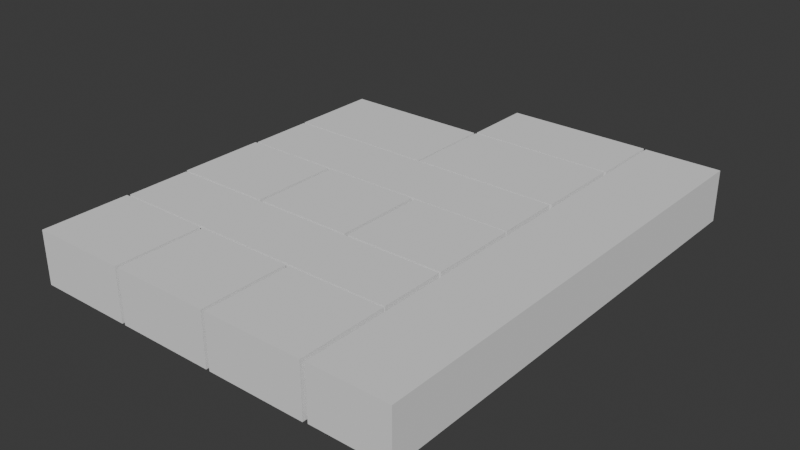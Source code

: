 # Source: hotelplan.blend  (saved by Blender 5.1.30; exported with 4.5.12 LTS)
import bpy
from mathutils import Matrix  # noqa: F401  (used for matrix-valued properties, if any)

bpy.ops.wm.read_factory_settings(use_empty=True)
scene = bpy.context.scene
scene.name = 'Scene'

# ---- collections
col_collection = bpy.data.collections.new('Collection'); scene.collection.children.link(col_collection)

# ---- world
world_world = bpy.data.worlds.new('World'); scene.world = world_world
world_world.use_nodes = True; world_world.node_tree.nodes.clear()
_N = world_world.node_tree.nodes; _L = world_world.node_tree.links
n0 = _N.new('ShaderNodeOutputWorld'); n0.name = 'World Output'; n0.location = (200, 100)
n1 = _N.new('ShaderNodeBackground'); n1.name = 'Background'; n1.location = (-200, 100)
n1.inputs[0].default_value = (0.05088, 0.05088, 0.05088, 1.0)
_L.new(n1.outputs[0], n0.inputs[0])
n0.is_active_output = True
world_world.color = (0.05088, 0.05088, 0.05088)
world_world.sun_shadow_jitter_overblur = 0.0

# ---- meshes
me_cube_001 = bpy.data.meshes.new('Cube.001')
me_cube_001.from_pydata([(-1.0, -1.0, -1.0), (-1.0, -1.0, 1.0), (-1.0, 1.0, -1.0), (-1.0, 1.0, 1.0), (1.0, -1.0, -1.0), (1.0, -1.0, 1.0), (1.0, 1.0, -1.0), (1.0, 1.0, 1.0)], [], [(0, 1, 3, 2), (2, 3, 7, 6), (6, 7, 5, 4), (4, 5, 1, 0), (2, 6, 4, 0), (7, 3, 1, 5)])
_uv = me_cube_001.uv_layers.new(name='UVMap')
_uv.uv.foreach_set('vector', [0.375, 0.0, 0.625, 0.0, 0.625, 0.25, 0.375, 0.25, 0.375, 0.25, 0.625, 0.25, 0.625, 0.5, 0.375, 0.5, 0.375, 0.5, 0.625, 0.5, 0.625, 0.75, 0.375, 0.75, 0.375, 0.75, 0.625, 0.75, 0.625, 1.0, 0.375, 1.0, 0.125, 0.5, 0.375, 0.5, 0.375, 0.75, 0.125, 0.75, 0.625, 0.5, 0.875, 0.5, 0.875, 0.75, 0.625, 0.75])
me_cube_001.update()
me_cube_002 = bpy.data.meshes.new('Cube.002')
me_cube_002.from_pydata([(-1.0, -1.0, -1.0), (-1.0, -1.0, 1.0), (-1.0, 1.0, -1.0), (-1.0, 1.0, 1.0), (1.0, -1.0, -1.0), (1.0, -1.0, 1.0), (1.0, 1.0, -1.0), (1.0, 1.0, 1.0)], [], [(0, 1, 3, 2), (2, 3, 7, 6), (6, 7, 5, 4), (4, 5, 1, 0), (2, 6, 4, 0), (7, 3, 1, 5)])
_uv = me_cube_002.uv_layers.new(name='UVMap')
_uv.uv.foreach_set('vector', [0.375, 0.0, 0.625, 0.0, 0.625, 0.25, 0.375, 0.25, 0.375, 0.25, 0.625, 0.25, 0.625, 0.5, 0.375, 0.5, 0.375, 0.5, 0.625, 0.5, 0.625, 0.75, 0.375, 0.75, 0.375, 0.75, 0.625, 0.75, 0.625, 1.0, 0.375, 1.0, 0.125, 0.5, 0.375, 0.5, 0.375, 0.75, 0.125, 0.75, 0.625, 0.5, 0.875, 0.5, 0.875, 0.75, 0.625, 0.75])
me_cube_002.update()
me_cube_003 = bpy.data.meshes.new('Cube.003')
me_cube_003.from_pydata([(-1.0, -1.0, -1.0), (-1.0, -1.0, 1.0), (-1.0, 1.0, -1.0), (-1.0, 1.0, 1.0), (1.0, -1.0, -1.0), (1.0, -1.0, 1.0), (1.0, 1.0, -1.0), (1.0, 1.0, 1.0)], [], [(0, 1, 3, 2), (2, 3, 7, 6), (6, 7, 5, 4), (4, 5, 1, 0), (2, 6, 4, 0), (7, 3, 1, 5)])
_uv = me_cube_003.uv_layers.new(name='UVMap')
_uv.uv.foreach_set('vector', [0.375, 0.0, 0.625, 0.0, 0.625, 0.25, 0.375, 0.25, 0.375, 0.25, 0.625, 0.25, 0.625, 0.5, 0.375, 0.5, 0.375, 0.5, 0.625, 0.5, 0.625, 0.75, 0.375, 0.75, 0.375, 0.75, 0.625, 0.75, 0.625, 1.0, 0.375, 1.0, 0.125, 0.5, 0.375, 0.5, 0.375, 0.75, 0.125, 0.75, 0.625, 0.5, 0.875, 0.5, 0.875, 0.75, 0.625, 0.75])
me_cube_003.update()
me_cube_004 = bpy.data.meshes.new('Cube.004')
me_cube_004.from_pydata([(-1.0, -1.0, -1.0), (-1.0, -1.0, 1.0), (-1.0, 1.0, -1.0), (-1.0, 1.0, 1.0), (1.0, -1.0, -1.0), (1.0, -1.0, 1.0), (1.0, 1.0, -1.0), (1.0, 1.0, 1.0)], [], [(0, 1, 3, 2), (2, 3, 7, 6), (6, 7, 5, 4), (4, 5, 1, 0), (2, 6, 4, 0), (7, 3, 1, 5)])
_uv = me_cube_004.uv_layers.new(name='UVMap')
_uv.uv.foreach_set('vector', [0.375, 0.0, 0.625, 0.0, 0.625, 0.25, 0.375, 0.25, 0.375, 0.25, 0.625, 0.25, 0.625, 0.5, 0.375, 0.5, 0.375, 0.5, 0.625, 0.5, 0.625, 0.75, 0.375, 0.75, 0.375, 0.75, 0.625, 0.75, 0.625, 1.0, 0.375, 1.0, 0.125, 0.5, 0.375, 0.5, 0.375, 0.75, 0.125, 0.75, 0.625, 0.5, 0.875, 0.5, 0.875, 0.75, 0.625, 0.75])
me_cube_004.update()
me_cube_005 = bpy.data.meshes.new('Cube.005')
me_cube_005.from_pydata([(-1.0, -1.0, -1.0), (-1.0, -1.0, 1.0), (-1.0, 1.0, -1.0), (-1.0, 1.0, 1.0), (1.0, -1.0, -1.0), (1.0, -1.0, 1.0), (1.0, 1.0, -1.0), (1.0, 1.0, 1.0)], [], [(0, 1, 3, 2), (2, 3, 7, 6), (6, 7, 5, 4), (4, 5, 1, 0), (2, 6, 4, 0), (7, 3, 1, 5)])
_uv = me_cube_005.uv_layers.new(name='UVMap')
_uv.uv.foreach_set('vector', [0.375, 0.0, 0.625, 0.0, 0.625, 0.25, 0.375, 0.25, 0.375, 0.25, 0.625, 0.25, 0.625, 0.5, 0.375, 0.5, 0.375, 0.5, 0.625, 0.5, 0.625, 0.75, 0.375, 0.75, 0.375, 0.75, 0.625, 0.75, 0.625, 1.0, 0.375, 1.0, 0.125, 0.5, 0.375, 0.5, 0.375, 0.75, 0.125, 0.75, 0.625, 0.5, 0.875, 0.5, 0.875, 0.75, 0.625, 0.75])
me_cube_005.update()
me_cube_006 = bpy.data.meshes.new('Cube.006')
me_cube_006.from_pydata([(-1.0, -1.0, -1.0), (-1.0, -1.0, 1.0), (-1.0, 1.0, -1.0), (-1.0, 1.0, 1.0), (1.0, -1.0, -1.0), (1.0, -1.0, 1.0), (1.0, 1.0, -1.0), (1.0, 1.0, 1.0)], [], [(0, 1, 3, 2), (2, 3, 7, 6), (6, 7, 5, 4), (4, 5, 1, 0), (2, 6, 4, 0), (7, 3, 1, 5)])
_uv = me_cube_006.uv_layers.new(name='UVMap')
_uv.uv.foreach_set('vector', [0.375, 0.0, 0.625, 0.0, 0.625, 0.25, 0.375, 0.25, 0.375, 0.25, 0.625, 0.25, 0.625, 0.5, 0.375, 0.5, 0.375, 0.5, 0.625, 0.5, 0.625, 0.75, 0.375, 0.75, 0.375, 0.75, 0.625, 0.75, 0.625, 1.0, 0.375, 1.0, 0.125, 0.5, 0.375, 0.5, 0.375, 0.75, 0.125, 0.75, 0.625, 0.5, 0.875, 0.5, 0.875, 0.75, 0.625, 0.75])
me_cube_006.update()
me_cube_007 = bpy.data.meshes.new('Cube.007')
me_cube_007.from_pydata([(-1.0, -1.0, -1.0), (-1.0, -1.0, 1.0), (-1.0, 1.0, -1.0), (-1.0, 1.0, 1.0), (1.0, -1.0, -1.0), (1.0, -1.0, 1.0), (1.0, 1.0, -1.0), (1.0, 1.0, 1.0)], [], [(0, 1, 3, 2), (2, 3, 7, 6), (6, 7, 5, 4), (4, 5, 1, 0), (2, 6, 4, 0), (7, 3, 1, 5)])
_uv = me_cube_007.uv_layers.new(name='UVMap')
_uv.uv.foreach_set('vector', [0.375, 0.0, 0.625, 0.0, 0.625, 0.25, 0.375, 0.25, 0.375, 0.25, 0.625, 0.25, 0.625, 0.5, 0.375, 0.5, 0.375, 0.5, 0.625, 0.5, 0.625, 0.75, 0.375, 0.75, 0.375, 0.75, 0.625, 0.75, 0.625, 1.0, 0.375, 1.0, 0.125, 0.5, 0.375, 0.5, 0.375, 0.75, 0.125, 0.75, 0.625, 0.5, 0.875, 0.5, 0.875, 0.75, 0.625, 0.75])
me_cube_007.update()
me_cube_008 = bpy.data.meshes.new('Cube.008')
me_cube_008.from_pydata([(-1.0, -1.0, -1.0), (-1.0, -1.0, 1.0), (-1.0, 1.0, -1.0), (-1.0, 1.0, 1.0), (1.0, -1.0, -1.0), (1.0, -1.0, 1.0), (1.0, 1.0, -1.0), (1.0, 1.0, 1.0)], [], [(0, 1, 3, 2), (2, 3, 7, 6), (6, 7, 5, 4), (4, 5, 1, 0), (2, 6, 4, 0), (7, 3, 1, 5)])
_uv = me_cube_008.uv_layers.new(name='UVMap')
_uv.uv.foreach_set('vector', [0.375, 0.0, 0.625, 0.0, 0.625, 0.25, 0.375, 0.25, 0.375, 0.25, 0.625, 0.25, 0.625, 0.5, 0.375, 0.5, 0.375, 0.5, 0.625, 0.5, 0.625, 0.75, 0.375, 0.75, 0.375, 0.75, 0.625, 0.75, 0.625, 1.0, 0.375, 1.0, 0.125, 0.5, 0.375, 0.5, 0.375, 0.75, 0.125, 0.75, 0.625, 0.5, 0.875, 0.5, 0.875, 0.75, 0.625, 0.75])
me_cube_008.update()
me_cube_009 = bpy.data.meshes.new('Cube.009')
me_cube_009.from_pydata([(-1.0, -1.0, -1.0), (-1.0, -1.0, 1.0), (-1.0, 1.0, -1.0), (-1.0, 1.0, 1.0), (1.0, -1.0, -1.0), (1.0, -1.0, 1.0), (1.0, 1.0, -1.0), (1.0, 1.0, 1.0)], [], [(0, 1, 3, 2), (2, 3, 7, 6), (6, 7, 5, 4), (4, 5, 1, 0), (2, 6, 4, 0), (7, 3, 1, 5)])
_uv = me_cube_009.uv_layers.new(name='UVMap')
_uv.uv.foreach_set('vector', [0.375, 0.0, 0.625, 0.0, 0.625, 0.25, 0.375, 0.25, 0.375, 0.25, 0.625, 0.25, 0.625, 0.5, 0.375, 0.5, 0.375, 0.5, 0.625, 0.5, 0.625, 0.75, 0.375, 0.75, 0.375, 0.75, 0.625, 0.75, 0.625, 1.0, 0.375, 1.0, 0.125, 0.5, 0.375, 0.5, 0.375, 0.75, 0.125, 0.75, 0.625, 0.5, 0.875, 0.5, 0.875, 0.75, 0.625, 0.75])
me_cube_009.update()
me_cube_010 = bpy.data.meshes.new('Cube.010')
me_cube_010.from_pydata([(-1.0, -1.0, -1.0), (-1.0, -1.0, 1.0), (-1.0, 1.0, -1.0), (-1.0, 1.0, 1.0), (1.0, -1.0, -1.0), (1.0, -1.0, 1.0), (1.0, 1.0, -1.0), (1.0, 1.0, 1.0)], [], [(0, 1, 3, 2), (2, 3, 7, 6), (6, 7, 5, 4), (4, 5, 1, 0), (2, 6, 4, 0), (7, 3, 1, 5)])
_uv = me_cube_010.uv_layers.new(name='UVMap')
_uv.uv.foreach_set('vector', [0.375, 0.0, 0.625, 0.0, 0.625, 0.25, 0.375, 0.25, 0.375, 0.25, 0.625, 0.25, 0.625, 0.5, 0.375, 0.5, 0.375, 0.5, 0.625, 0.5, 0.625, 0.75, 0.375, 0.75, 0.375, 0.75, 0.625, 0.75, 0.625, 1.0, 0.375, 1.0, 0.125, 0.5, 0.375, 0.5, 0.375, 0.75, 0.125, 0.75, 0.625, 0.5, 0.875, 0.5, 0.875, 0.75, 0.625, 0.75])
me_cube_010.update()
me_cube_011 = bpy.data.meshes.new('Cube.011')
me_cube_011.from_pydata([(-1.0, -1.0, -1.0), (-1.0, -1.0, 1.0), (-1.0, 1.0, -1.0), (-1.0, 1.0, 1.0), (1.0, -1.0, -1.0), (1.0, -1.0, 1.0), (1.0, 1.0, -1.0), (1.0, 1.0, 1.0)], [], [(0, 1, 3, 2), (2, 3, 7, 6), (6, 7, 5, 4), (4, 5, 1, 0), (2, 6, 4, 0), (7, 3, 1, 5)])
_uv = me_cube_011.uv_layers.new(name='UVMap')
_uv.uv.foreach_set('vector', [0.375, 0.0, 0.625, 0.0, 0.625, 0.25, 0.375, 0.25, 0.375, 0.25, 0.625, 0.25, 0.625, 0.5, 0.375, 0.5, 0.375, 0.5, 0.625, 0.5, 0.625, 0.75, 0.375, 0.75, 0.375, 0.75, 0.625, 0.75, 0.625, 1.0, 0.375, 1.0, 0.125, 0.5, 0.375, 0.5, 0.375, 0.75, 0.125, 0.75, 0.625, 0.5, 0.875, 0.5, 0.875, 0.75, 0.625, 0.75])
me_cube_011.update()
me_cube_012 = bpy.data.meshes.new('Cube.012')
me_cube_012.from_pydata([(-1.0, -1.0, -1.0), (-1.0, -1.0, 1.0), (-1.0, 1.0, -1.0), (-1.0, 1.0, 1.0), (1.0, -1.0, -1.0), (1.0, -1.0, 1.0), (1.0, 1.0, -1.0), (1.0, 1.0, 1.0)], [], [(0, 1, 3, 2), (2, 3, 7, 6), (6, 7, 5, 4), (4, 5, 1, 0), (2, 6, 4, 0), (7, 3, 1, 5)])
_uv = me_cube_012.uv_layers.new(name='UVMap')
_uv.uv.foreach_set('vector', [0.375, 0.0, 0.625, 0.0, 0.625, 0.25, 0.375, 0.25, 0.375, 0.25, 0.625, 0.25, 0.625, 0.5, 0.375, 0.5, 0.375, 0.5, 0.625, 0.5, 0.625, 0.75, 0.375, 0.75, 0.375, 0.75, 0.625, 0.75, 0.625, 1.0, 0.375, 1.0, 0.125, 0.5, 0.375, 0.5, 0.375, 0.75, 0.125, 0.75, 0.625, 0.5, 0.875, 0.5, 0.875, 0.75, 0.625, 0.75])
me_cube_012.update()

# ---- objects
ob_empty = bpy.data.objects.new('Empty', None)
ob_cube = bpy.data.objects.new('Cube', me_cube_001)
ob_cube_001 = bpy.data.objects.new('Cube.001', me_cube_002)
ob_cube_002 = bpy.data.objects.new('Cube.002', me_cube_003)
ob_cube_003 = bpy.data.objects.new('Cube.003', me_cube_004)
ob_cube_004 = bpy.data.objects.new('Cube.004', me_cube_005)
ob_cube_005 = bpy.data.objects.new('Cube.005', me_cube_006)
ob_cube_006 = bpy.data.objects.new('Cube.006', me_cube_007)
ob_cube_007 = bpy.data.objects.new('Cube.007', me_cube_008)
ob_cube_008 = bpy.data.objects.new('Cube.008', me_cube_009)
ob_cube_009 = bpy.data.objects.new('Cube.009', me_cube_010)
ob_cube_010 = bpy.data.objects.new('Cube.010', me_cube_011)
ob_cube_011 = bpy.data.objects.new('Cube.011', me_cube_012)

# ---- transforms, parenting, visibility, modifiers, constraints
ob_empty.location = (0.0, 0.0, 0.0)
ob_empty.scale = (8.0, 8.0, 8.0)
ob_empty.empty_display_type = 'IMAGE'
ob_empty.empty_display_size = 5.0
ob_empty.empty_image_depth = 'BACK'
ob_empty.show_empty_image_perspective = False
ob_empty.empty_image_side = 'FRONT'
ob_cube.location = (-10.2, -13.66, 1.851)
ob_cube.scale = (3.44, 3.094, 1.871)
ob_cube_001.location = (-3.074, -13.66, 1.851)
ob_cube_001.scale = (3.44, 3.094, 1.871)
ob_cube_002.location = (4.068, -13.66, 1.851)
ob_cube_002.scale = (3.44, 3.094, 1.871)
ob_cube_003.location = (-10.2, -2.604, 1.851)
ob_cube_003.scale = (3.44, 3.094, 1.871)
ob_cube_004.location = (-3.074, -2.604, 1.851)
ob_cube_004.scale = (3.44, 3.094, 1.871)
ob_cube_005.location = (4.068, -2.604, 1.851)
ob_cube_005.scale = (3.44, 3.094, 1.871)
ob_cube_006.location = (-3.057, -8.102, 1.851)
ob_cube_006.scale = (10.52, 2.272, 1.849)
ob_cube_007.location = (-3.057, 2.935, 1.851)
ob_cube_007.scale = (10.52, 2.272, 1.849)
ob_cube_008.location = (-8.316, 8.493, 1.851)
ob_cube_008.scale = (5.31, 3.123, 1.849)
ob_cube_009.location = (2.348, 8.493, 1.851)
ob_cube_009.scale = (5.199, 3.123, 1.849)
ob_cube_010.location = (10.55, 0.02763, 1.851)
ob_cube_010.scale = (2.734, 16.73, 1.849)
ob_cube_011.location = (2.379, 14.29, 1.851)
ob_cube_011.scale = (5.252, 2.509, 1.849)

# ---- collection membership
col_collection.objects.link(ob_empty)
col_collection.objects.link(ob_cube)
col_collection.objects.link(ob_cube_001)
col_collection.objects.link(ob_cube_002)
col_collection.objects.link(ob_cube_003)
col_collection.objects.link(ob_cube_004)
col_collection.objects.link(ob_cube_005)
col_collection.objects.link(ob_cube_006)
col_collection.objects.link(ob_cube_007)
col_collection.objects.link(ob_cube_008)
col_collection.objects.link(ob_cube_009)
col_collection.objects.link(ob_cube_010)
col_collection.objects.link(ob_cube_011)

# ---- scene / render settings (as saved in the file)
scene.frame_start = 1; scene.frame_end = 250; scene.frame_set(1)
scene.render.engine = 'BLENDER_EEVEE_NEXT'
scene.render.bake_bias = 0.0
scene.render.bake_samples = 0
scene.cycles.sampling_pattern = 'TABULATED_SOBOL'
scene.eevee.use_volume_custom_range = False
bpy.context.view_layer.update()

# ---- added for rendering (the .blend has no active camera and no usable light): camera, sun
cam_auto = bpy.data.cameras.new('AutoCamera')
cam_auto.lens = 50.0
cam_auto.sensor_width = 36.0
cam_auto.clip_end = 1000.0
ob_auto_camera = bpy.data.objects.new('AutoCamera', cam_auto)
scene.collection.objects.link(ob_auto_camera)
ob_auto_camera.location = (39.7717, -47.9168, 33.8095)
ob_auto_camera.rotation_euler = (1.09748, -7.21219e-08, 0.694738)
scene.camera = ob_auto_camera
light_auto_sun = bpy.data.lights.new('AutoSun', 'SUN')
light_auto_sun.energy = 3.0
light_auto_sun.angle = 0.0523599
ob_auto_sun = bpy.data.objects.new('AutoSun', light_auto_sun)
scene.collection.objects.link(ob_auto_sun)
ob_auto_sun.rotation_euler = (0.872665, 0.174533, 0.523599)
bpy.context.view_layer.update()
